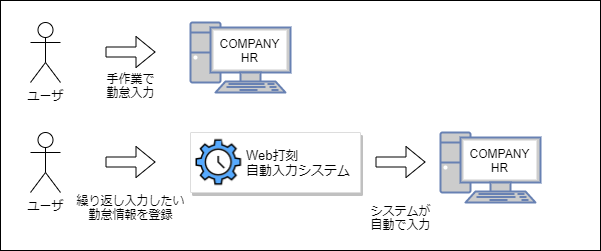

The diagram above was exported from draw.io. Its source (the exported page's mxGraphModel, read from the mxfile embedded in the PNG):
<mxGraphModel dx="1425" dy="1178" grid="1" gridSize="10" guides="1" tooltips="1" connect="1" arrows="1" fold="1" page="1" pageScale="1" pageWidth="600" pageHeight="250" background="#ffffff" math="0" shadow="0">
  <root>
    <mxCell id="0" />
    <mxCell id="1" parent="0" />
    <mxCell id="23" value="" style="rounded=0;whiteSpace=wrap;html=1;" parent="1" vertex="1">
      <mxGeometry width="600" height="250" as="geometry" />
    </mxCell>
    <mxCell id="2" value="ユーザ" style="shape=umlActor;verticalLabelPosition=bottom;labelBackgroundColor=#ffffff;verticalAlign=top;html=1;outlineConnect=0;" parent="1" vertex="1">
      <mxGeometry x="30" y="22" width="30" height="60" as="geometry" />
    </mxCell>
    <mxCell id="9" value="" style="fontColor=#0066CC;verticalAlign=top;verticalLabelPosition=bottom;labelPosition=center;align=center;html=1;outlineConnect=0;fillColor=#CCCCCC;strokeColor=#6881B3;gradientColor=none;gradientDirection=north;strokeWidth=2;shape=mxgraph.networks.pc;" parent="1" vertex="1">
      <mxGeometry x="190" y="22" width="100" height="70" as="geometry" />
    </mxCell>
    <mxCell id="10" value="" style="shape=flexArrow;endArrow=classic;html=1;" parent="1" edge="1">
      <mxGeometry width="50" height="50" relative="1" as="geometry">
        <mxPoint x="105" y="51.499999999999986" as="sourcePoint" />
        <mxPoint x="155" y="51.499999999999986" as="targetPoint" />
      </mxGeometry>
    </mxCell>
    <mxCell id="11" value="手作業で&lt;br&gt;勤怠入力" style="text;html=1;align=center;verticalAlign=middle;resizable=0;points=[];autosize=1;" parent="1" vertex="1">
      <mxGeometry x="100" y="70" width="60" height="30" as="geometry" />
    </mxCell>
    <mxCell id="12" value="" style="strokeColor=#dddddd;shadow=1;strokeWidth=1;rounded=1;absoluteArcSize=1;arcSize=2;" parent="1" vertex="1">
      <mxGeometry x="190" y="132" width="170" height="60" as="geometry" />
    </mxCell>
    <mxCell id="13" value="&lt;font style=&quot;font-size: 13px&quot; color=&quot;#000000&quot;&gt;Web打刻&lt;br&gt;自動入力システム&lt;/font&gt;" style="dashed=0;connectable=0;html=1;fillColor=#5184F3;strokeColor=none;shape=mxgraph.gcp2.hexIcon;prIcon=container_optimized_os;part=1;labelPosition=right;verticalLabelPosition=middle;align=left;verticalAlign=middle;spacingLeft=5;fontColor=#999999;fontSize=12;" parent="12" vertex="1">
      <mxGeometry y="0.5" width="44" height="39" relative="1" as="geometry">
        <mxPoint x="5" y="-19.5" as="offset" />
      </mxGeometry>
    </mxCell>
    <mxCell id="14" value="" style="shape=image;verticalLabelPosition=bottom;labelBackgroundColor=#ffffff;verticalAlign=top;aspect=fixed;imageAspect=0;image=data:image/png,(base64 omitted: 3512 chars);" parent="12" vertex="1">
      <mxGeometry x="4" y="5.75" width="48.5" height="48.5" as="geometry" />
    </mxCell>
    <mxCell id="15" value="ユーザ" style="shape=umlActor;verticalLabelPosition=bottom;labelBackgroundColor=#ffffff;verticalAlign=top;html=1;outlineConnect=0;" parent="1" vertex="1">
      <mxGeometry x="30" y="132" width="30" height="60" as="geometry" />
    </mxCell>
    <mxCell id="16" value="" style="fontColor=#0066CC;verticalAlign=top;verticalLabelPosition=bottom;labelPosition=center;align=center;html=1;outlineConnect=0;fillColor=#CCCCCC;strokeColor=#6881B3;gradientColor=none;gradientDirection=north;strokeWidth=2;shape=mxgraph.networks.pc;" parent="1" vertex="1">
      <mxGeometry x="440" y="132" width="100" height="70" as="geometry" />
    </mxCell>
    <mxCell id="17" value="" style="shape=flexArrow;endArrow=classic;html=1;" parent="1" edge="1">
      <mxGeometry width="50" height="50" relative="1" as="geometry">
        <mxPoint x="105" y="161.5" as="sourcePoint" />
        <mxPoint x="155" y="161.5" as="targetPoint" />
      </mxGeometry>
    </mxCell>
    <mxCell id="19" value="システムが&lt;br&gt;自動で入力" style="text;html=1;align=center;verticalAlign=middle;resizable=0;points=[];autosize=1;" parent="1" vertex="1">
      <mxGeometry x="360" y="202" width="80" height="30" as="geometry" />
    </mxCell>
    <mxCell id="22" value="" style="shape=flexArrow;endArrow=classic;html=1;" parent="1" edge="1">
      <mxGeometry width="50" height="50" relative="1" as="geometry">
        <mxPoint x="375" y="161.49999999999994" as="sourcePoint" />
        <mxPoint x="425" y="161.49999999999994" as="targetPoint" />
      </mxGeometry>
    </mxCell>
    <mxCell id="24" value="COMPANY&lt;br&gt;HR" style="text;html=1;align=center;verticalAlign=middle;resizable=0;points=[];autosize=1;" parent="1" vertex="1">
      <mxGeometry x="464" y="145" width="70" height="30" as="geometry" />
    </mxCell>
    <mxCell id="25" value="COMPANY&lt;br&gt;HR" style="text;html=1;align=center;verticalAlign=middle;resizable=0;points=[];autosize=1;" parent="1" vertex="1">
      <mxGeometry x="214" y="35" width="70" height="30" as="geometry" />
    </mxCell>
    <mxCell id="26" value="繰り返し入力したい&lt;br&gt;勤怠情報を登録" style="text;html=1;align=center;verticalAlign=middle;resizable=0;points=[];autosize=1;" parent="1" vertex="1">
      <mxGeometry x="70" y="192" width="120" height="30" as="geometry" />
    </mxCell>
  </root>
</mxGraphModel>